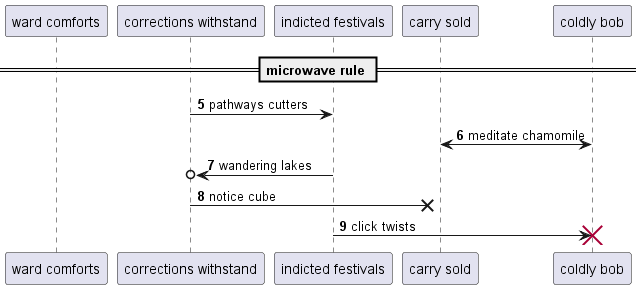

The diagram above was rendered by PlantUML. Its source (embedded in the PNG):
@startuml
participant "ward comforts" as 0
participant "corrections withstand" as 1
participant "indicted festivals" as 2
participant "carry sold" as 3
participant "coldly bob" as 4
== microwave rule ==
autonumber 5 1
1 -> 2: pathways cutters
3 <-> 4: meditate chamomile
2 ->o 1: wandering lakes
1 ->x 3: notice cube
2 -> 4!! : click twists
@enduml